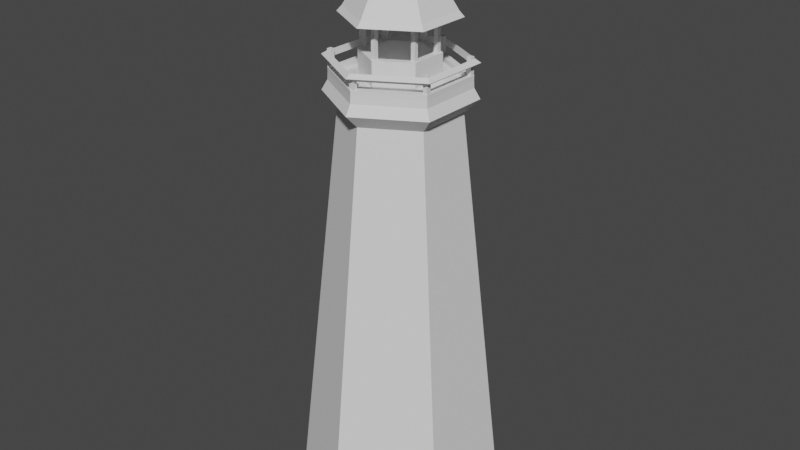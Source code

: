 # Source: LightHouseNoMaterials.blend  (saved by Blender 2.80.75; exported with 4.5.12 LTS)
import bpy
from mathutils import Matrix  # noqa: F401  (used for matrix-valued properties, if any)

bpy.ops.wm.read_factory_settings(use_empty=True)
scene = bpy.context.scene
scene.name = 'Scene'

# ---- collections
col_collection = bpy.data.collections.new('Collection'); scene.collection.children.link(col_collection)

# ---- world
world_world = bpy.data.worlds.new('World'); scene.world = world_world
world_world.use_nodes = True; world_world.node_tree.nodes.clear()
_N = world_world.node_tree.nodes; _L = world_world.node_tree.links
n0 = _N.new('ShaderNodeOutputWorld'); n0.name = 'World Output'; n0.location = (300, 300)
n1 = _N.new('ShaderNodeBackground'); n1.name = 'Background'; n1.location = (10, 300)
n1.inputs[0].default_value = (0.05088, 0.05088, 0.05088, 1.0)
_L.new(n1.outputs[0], n0.inputs[0])
n0.is_active_output = True
world_world.color = (0.05088, 0.05088, 0.05088)
world_world.use_sun_shadow = False
world_world.sun_shadow_jitter_overblur = 0.0

# ---- meshes
me_cylinder = bpy.data.meshes.new('Cylinder')
me_cylinder.from_pydata([(3.547e-08, 2.513, -1.0), (5.064e-09, 1.408, 8.965), (2.176, 1.256, -1.0), (1.22, 0.7042, 8.965), (2.176, -1.256, -1.0), (1.22, -0.7042, 8.965), (-1.842e-07, -2.513, -1.0), (-1.181e-07, -1.408, 8.965), (-2.176, -1.256, -1.0), (-1.22, -0.7042, 8.965), (-2.176, 1.256, -1.0), (-1.22, 0.7042, 8.965), (1.515, 0.8749, 9.301), (6.292e-09, 1.75, 9.301), (1.515, -0.8749, 9.301), (-1.467e-07, -1.75, 9.301), (-1.515, -0.8749, 9.301), (-1.515, 0.8749, 9.301), (1.395, 0.8054, 9.545), (2.636e-09, 1.611, 9.545), (1.395, -0.8054, 9.545), (-1.382e-07, -1.611, 9.545), (-1.395, -0.8054, 9.545), (-1.395, 0.8054, 9.545), (1.386, 0.8, 9.718), (1.45e-08, 1.6, 9.718), (1.386, -0.8, 9.718), (-1.254e-07, -1.6, 9.718), (-1.386, -0.8, 9.718), (-1.386, 0.8, 9.718), (0.8008, 0.4623, 9.718), (-8.392e-09, 0.9247, 9.718), (0.8008, -0.4623, 9.718), (-8.923e-08, -0.9247, 9.718), (-0.8008, -0.4623, 9.718), (-0.8008, 0.4623, 9.718), (0.8008, 0.4623, 10.3), (-8.392e-09, 0.9247, 10.3), (0.8008, -0.4623, 10.3), (-8.923e-08, -0.9247, 10.3), (-0.8008, -0.4623, 10.3), (-0.8008, 0.4623, 10.3), (0.631, 0.3643, 10.3), (-1.925e-08, 0.7287, 10.3), (0.631, -0.3643, 10.3), (-8.295e-08, -0.7287, 10.3), (-0.631, -0.3643, 10.3), (-0.631, 0.3643, 10.3), (0.631, 0.3643, 9.705), (1.849e-07, 0.7287, 9.705), (0.631, -0.3643, 9.705), (1.212e-07, -0.7287, 9.705), (-0.631, -0.3643, 9.705), (-0.631, 0.3643, 9.705), (1.221, 0.7051, 9.718), (6.885e-09, 1.41, 9.718), (1.221, -0.7051, 9.718), (-1.164e-07, -1.41, 9.718), (-1.221, -0.7051, 9.718), (-1.221, 0.7051, 9.718), (0.7058, 0.4075, 9.718), (-1.329e-08, 0.8149, 9.718), (0.7058, -0.4075, 9.718), (-8.453e-08, -0.8149, 9.718), (-0.7058, -0.4075, 9.718), (-0.7058, 0.4075, 9.718), (1.386, 0.8, 9.836), (1.45e-08, 1.6, 9.836), (1.386, -0.8, 9.836), (-1.254e-07, -1.6, 9.836), (-1.386, -0.8, 9.836), (-1.386, 0.8, 9.836), (1.221, -0.7051, 9.836), (1.221, 0.7051, 9.836), (-1.221, 0.7051, 9.836), (-1.221, -0.7051, 9.836), (6.885e-09, 1.41, 9.836), (-1.164e-07, -1.41, 9.836)], [], [(0, 1, 3, 2), (2, 3, 5, 4), (4, 5, 7, 6), (6, 7, 9, 8), (5, 3, 12, 14), (8, 9, 11, 10), (10, 11, 1, 0), (0, 2, 4, 6, 8, 10), (13, 17, 23, 19), (11, 9, 16, 17), (3, 1, 13, 12), (7, 5, 14, 15), (1, 11, 17, 13), (9, 7, 15, 16), (23, 22, 28, 29), (16, 15, 21, 22), (14, 12, 18, 20), (17, 16, 22, 23), (15, 14, 20, 21), (12, 13, 19, 18), (27, 26, 68, 69), (21, 20, 26, 27), (18, 19, 25, 24), (19, 23, 29, 25), (22, 21, 27, 28), (20, 18, 24, 26), (35, 34, 40, 41), (31, 30, 60, 61), (57, 58, 75, 77), (33, 34, 64, 63), (25, 29, 71, 67), (26, 24, 66, 68), (37, 41, 47, 43), (33, 32, 38, 39), (30, 31, 37, 36), (31, 35, 41, 37), (34, 33, 39, 40), (32, 30, 36, 38), (47, 46, 52, 53), (40, 39, 45, 46), (38, 36, 42, 44), (41, 40, 46, 47), (39, 38, 44, 45), (36, 37, 43, 42), (48, 49, 53, 52, 51, 50), (45, 44, 50, 51), (42, 43, 49, 48), (43, 47, 53, 49), (46, 45, 51, 52), (44, 42, 48, 50), (55, 59, 65, 61), (58, 57, 63, 64), (56, 54, 60, 62), (59, 58, 64, 65), (57, 56, 62, 63), (54, 55, 61, 60), (34, 35, 65, 64), (30, 32, 62, 60), (56, 57, 77, 72), (35, 31, 61, 65), (29, 28, 70, 71), (32, 33, 63, 62), (69, 68, 72, 77), (67, 71, 74, 76), (68, 66, 73, 72), (71, 70, 75, 74), (70, 69, 77, 75), (66, 67, 76, 73), (55, 54, 73, 76), (58, 59, 74, 75), (28, 27, 69, 70), (54, 56, 72, 73), (24, 25, 67, 66), (59, 55, 76, 74)])
_uv = me_cylinder.uv_layers.new(name='UVMap')
_uv.uv.foreach_set('vector', [1.0, 0.5, 1.0, 1.0, 0.8333, 1.0, 0.8333, 0.5, 0.8333, 0.5, 0.8333, 1.0, 0.6667, 1.0, 0.6667, 0.5, 0.6667, 0.5, 0.6667, 1.0, 0.5, 1.0, 0.5, 0.5, 0.5, 0.5, 0.5, 1.0, 0.3333, 1.0, 0.3333, 0.5, 0.6667, 1.0, 0.8333, 1.0, 0.8333, 1.0, 0.6667, 1.0, 0.3333, 0.5, 0.3333, 1.0, 0.1667, 1.0, 0.1667, 0.5, 0.1667, 0.5, 0.1667, 1.0, -8.941e-08, 1.0, -8.941e-08, 0.5, 0.75, 0.49, 0.9578, 0.37, 0.9578, 0.13, 0.75, 0.01, 0.5422, 0.13, 0.5422, 0.37, -8.941e-08, 1.0, 0.1667, 1.0, 0.1667, 1.0, -8.941e-08, 1.0, 0.1667, 1.0, 0.3333, 1.0, 0.3333, 1.0, 0.1667, 1.0, 0.8333, 1.0, 1.0, 1.0, 1.0, 1.0, 0.8333, 1.0, 0.5, 1.0, 0.6667, 1.0, 0.6667, 1.0, 0.5, 1.0, -8.941e-08, 1.0, 0.1667, 1.0, 0.1667, 1.0, -8.941e-08, 1.0, 0.3333, 1.0, 0.5, 1.0, 0.5, 1.0, 0.3333, 1.0, 0.1667, 1.0, 0.3333, 1.0, 0.3333, 1.0, 0.1667, 1.0, 0.3333, 1.0, 0.5, 1.0, 0.5, 1.0, 0.3333, 1.0, 0.6667, 1.0, 0.8333, 1.0, 0.8333, 1.0, 0.6667, 1.0, 0.1667, 1.0, 0.3333, 1.0, 0.3333, 1.0, 0.1667, 1.0, 0.5, 1.0, 0.6667, 1.0, 0.6667, 1.0, 0.5, 1.0, 0.8333, 1.0, 1.0, 1.0, 1.0, 1.0, 0.8333, 1.0, 0.5, 1.0, 0.6667, 1.0, 0.6667, 1.0, 0.5, 1.0, 0.5, 1.0, 0.6667, 1.0, 0.6667, 1.0, 0.5, 1.0, 0.8333, 1.0, 1.0, 1.0, 1.0, 1.0, 0.8333, 1.0, -8.941e-08, 1.0, 0.1667, 1.0, 0.1667, 1.0, -8.941e-08, 1.0, 0.3333, 1.0, 0.5, 1.0, 0.5, 1.0, 0.3333, 1.0, 0.6667, 1.0, 0.8333, 1.0, 0.8333, 1.0, 0.6667, 1.0, 0.1667, 1.0, 0.3333, 1.0, 0.3333, 1.0, 0.1667, 1.0, 1.0, 1.0, 0.8333, 1.0, 0.8333, 1.0, 1.0, 1.0, 0.5, 1.0, 0.3333, 1.0, 0.3333, 1.0, 0.5, 1.0, 0.5, 1.0, 0.3333, 1.0, 0.3333, 1.0, 0.5, 1.0, -8.941e-08, 1.0, 0.1667, 1.0, 0.1667, 1.0, -8.941e-08, 1.0, 0.6667, 1.0, 0.8333, 1.0, 0.8333, 1.0, 0.6667, 1.0, -8.941e-08, 1.0, 0.1667, 1.0, 0.1667, 1.0, -8.941e-08, 1.0, 0.5, 1.0, 0.6667, 1.0, 0.6667, 1.0, 0.5, 1.0, 0.8333, 1.0, 1.0, 1.0, 1.0, 1.0, 0.8333, 1.0, -8.941e-08, 1.0, 0.1667, 1.0, 0.1667, 1.0, -8.941e-08, 1.0, 0.3333, 1.0, 0.5, 1.0, 0.5, 1.0, 0.3333, 1.0, 0.6667, 1.0, 0.8333, 1.0, 0.8333, 1.0, 0.6667, 1.0, 0.1667, 1.0, 0.3333, 1.0, 0.3333, 1.0, 0.1667, 1.0, 0.3333, 1.0, 0.5, 1.0, 0.5, 1.0, 0.3333, 1.0, 0.6667, 1.0, 0.8333, 1.0, 0.8333, 1.0, 0.6667, 1.0, 0.1667, 1.0, 0.3333, 1.0, 0.3333, 1.0, 0.1667, 1.0, 0.5, 1.0, 0.6667, 1.0, 0.6667, 1.0, 0.5, 1.0, 0.8333, 1.0, 1.0, 1.0, 1.0, 1.0, 0.8333, 1.0, 0.4578, 0.37, 0.25, 0.49, 0.04215, 0.37, 0.04215, 0.13, 0.25, 0.01, 0.4578, 0.13, 0.5, 1.0, 0.6667, 1.0, 0.6667, 1.0, 0.5, 1.0, 0.8333, 1.0, 1.0, 1.0, 1.0, 1.0, 0.8333, 1.0, -8.941e-08, 1.0, 0.1667, 1.0, 0.1667, 1.0, -8.941e-08, 1.0, 0.3333, 1.0, 0.5, 1.0, 0.5, 1.0, 0.3333, 1.0, 0.6667, 1.0, 0.8333, 1.0, 0.8333, 1.0, 0.6667, 1.0, -8.941e-08, 1.0, 0.1667, 1.0, 0.1667, 1.0, -8.941e-08, 1.0, 0.3333, 1.0, 0.5, 1.0, 0.5, 1.0, 0.3333, 1.0, 0.6667, 1.0, 0.8333, 1.0, 0.8333, 1.0, 0.6667, 1.0, 0.1667, 1.0, 0.3333, 1.0, 0.3333, 1.0, 0.1667, 1.0, 0.5, 1.0, 0.6667, 1.0, 0.6667, 1.0, 0.5, 1.0, 0.8333, 1.0, 1.0, 1.0, 1.0, 1.0, 0.8333, 1.0, 0.3333, 1.0, 0.1667, 1.0, 0.1667, 1.0, 0.3333, 1.0, 0.8333, 1.0, 0.6667, 1.0, 0.6667, 1.0, 0.8333, 1.0, 0.6667, 1.0, 0.5, 1.0, 0.5, 1.0, 0.6667, 1.0, 0.1667, 1.0, -8.941e-08, 1.0, -8.941e-08, 1.0, 0.1667, 1.0, 0.1667, 1.0, 0.3333, 1.0, 0.3333, 1.0, 0.1667, 1.0, 0.6667, 1.0, 0.5, 1.0, 0.5, 1.0, 0.6667, 1.0, 0.5, 1.0, 0.6667, 1.0, 0.6667, 1.0, 0.5, 1.0, -8.941e-08, 1.0, 0.1667, 1.0, 0.1667, 1.0, -8.941e-08, 1.0, 0.6667, 1.0, 0.8333, 1.0, 0.8333, 1.0, 0.6667, 1.0, 0.1667, 1.0, 0.3333, 1.0, 0.3333, 1.0, 0.1667, 1.0, 0.3333, 1.0, 0.5, 1.0, 0.5, 1.0, 0.3333, 1.0, 0.8333, 1.0, 1.0, 1.0, 1.0, 1.0, 0.8333, 1.0, 1.0, 1.0, 0.8333, 1.0, 0.8333, 1.0, 1.0, 1.0, 0.3333, 1.0, 0.1667, 1.0, 0.1667, 1.0, 0.3333, 1.0, 0.3333, 1.0, 0.5, 1.0, 0.5, 1.0, 0.3333, 1.0, 0.8333, 1.0, 0.6667, 1.0, 0.6667, 1.0, 0.8333, 1.0, 0.8333, 1.0, 1.0, 1.0, 1.0, 1.0, 0.8333, 1.0, 0.1667, 1.0, -8.941e-08, 1.0, -8.941e-08, 1.0, 0.1667, 1.0])
me_cylinder.use_remesh_preserve_volume = False
me_cylinder.use_remesh_preserve_attributes = False
me_cylinder.use_mirror_vertex_groups = False
me_cylinder.update()
me_cube_005 = bpy.data.meshes.new('Cube.005')
me_cube_005.from_pydata([(-1.0, -27.79, -1.0), (-1.0, -27.79, 1.0), (-1.0, -25.79, -1.0), (-1.0, -25.79, 1.0), (1.0, -27.79, -1.0), (1.0, -27.79, 1.0), (1.0, -25.79, -1.0), (1.0, -25.79, 1.0)], [], [(0, 1, 3, 2), (2, 3, 7, 6), (6, 7, 5, 4), (4, 5, 1, 0), (2, 6, 4, 0), (7, 3, 1, 5)])
_uv = me_cube_005.uv_layers.new(name='UVMap')
_uv.uv.foreach_set('vector', [0.375, 0.0, 0.625, 0.0, 0.625, 0.25, 0.375, 0.25, 0.375, 0.25, 0.625, 0.25, 0.625, 0.5, 0.375, 0.5, 0.375, 0.5, 0.625, 0.5, 0.625, 0.75, 0.375, 0.75, 0.375, 0.75, 0.625, 0.75, 0.625, 1.0, 0.375, 1.0, 0.125, 0.5, 0.375, 0.5, 0.375, 0.75, 0.125, 0.75, 0.625, 0.5, 0.875, 0.5, 0.875, 0.75, 0.625, 0.75])
me_cube_005.use_remesh_preserve_volume = False
me_cube_005.use_remesh_preserve_attributes = False
me_cube_005.use_mirror_vertex_groups = False
me_cube_005.update()
me_cube_006 = bpy.data.meshes.new('Cube.006')
me_cube_006.from_pydata([(-1.0, -27.79, -1.0), (-1.0, -27.79, 1.0), (-1.0, -25.79, -1.0), (-1.0, -25.79, 1.0), (1.0, -27.79, -1.0), (1.0, -27.79, 1.0), (1.0, -25.79, -1.0), (1.0, -25.79, 1.0)], [], [(0, 1, 3, 2), (2, 3, 7, 6), (6, 7, 5, 4), (4, 5, 1, 0), (2, 6, 4, 0), (7, 3, 1, 5)])
_uv = me_cube_006.uv_layers.new(name='UVMap')
_uv.uv.foreach_set('vector', [0.375, 0.0, 0.625, 0.0, 0.625, 0.25, 0.375, 0.25, 0.375, 0.25, 0.625, 0.25, 0.625, 0.5, 0.375, 0.5, 0.375, 0.5, 0.625, 0.5, 0.625, 0.75, 0.375, 0.75, 0.375, 0.75, 0.625, 0.75, 0.625, 1.0, 0.375, 1.0, 0.125, 0.5, 0.375, 0.5, 0.375, 0.75, 0.125, 0.75, 0.625, 0.5, 0.875, 0.5, 0.875, 0.75, 0.625, 0.75])
me_cube_006.use_remesh_preserve_volume = False
me_cube_006.use_remesh_preserve_attributes = False
me_cube_006.use_mirror_vertex_groups = False
me_cube_006.update()
me_cube_007 = bpy.data.meshes.new('Cube.007')
me_cube_007.from_pydata([(-1.0, -27.79, -1.0), (-1.0, -27.79, 1.0), (-1.0, -25.79, -1.0), (-1.0, -25.79, 1.0), (1.0, -27.79, -1.0), (1.0, -27.79, 1.0), (1.0, -25.79, -1.0), (1.0, -25.79, 1.0)], [], [(0, 1, 3, 2), (2, 3, 7, 6), (6, 7, 5, 4), (4, 5, 1, 0), (2, 6, 4, 0), (7, 3, 1, 5)])
_uv = me_cube_007.uv_layers.new(name='UVMap')
_uv.uv.foreach_set('vector', [0.375, 0.0, 0.625, 0.0, 0.625, 0.25, 0.375, 0.25, 0.375, 0.25, 0.625, 0.25, 0.625, 0.5, 0.375, 0.5, 0.375, 0.5, 0.625, 0.5, 0.625, 0.75, 0.375, 0.75, 0.375, 0.75, 0.625, 0.75, 0.625, 1.0, 0.375, 1.0, 0.125, 0.5, 0.375, 0.5, 0.375, 0.75, 0.125, 0.75, 0.625, 0.5, 0.875, 0.5, 0.875, 0.75, 0.625, 0.75])
me_cube_007.use_remesh_preserve_volume = False
me_cube_007.use_remesh_preserve_attributes = False
me_cube_007.use_mirror_vertex_groups = False
me_cube_007.update()
me_cube_008 = bpy.data.meshes.new('Cube.008')
me_cube_008.from_pydata([(-1.0, -27.79, -1.0), (-1.0, -27.79, 1.0), (-1.0, -25.79, -1.0), (-1.0, -25.79, 1.0), (1.0, -27.79, -1.0), (1.0, -27.79, 1.0), (1.0, -25.79, -1.0), (1.0, -25.79, 1.0)], [], [(0, 1, 3, 2), (2, 3, 7, 6), (6, 7, 5, 4), (4, 5, 1, 0), (2, 6, 4, 0), (7, 3, 1, 5)])
_uv = me_cube_008.uv_layers.new(name='UVMap')
_uv.uv.foreach_set('vector', [0.375, 0.0, 0.625, 0.0, 0.625, 0.25, 0.375, 0.25, 0.375, 0.25, 0.625, 0.25, 0.625, 0.5, 0.375, 0.5, 0.375, 0.5, 0.625, 0.5, 0.625, 0.75, 0.375, 0.75, 0.375, 0.75, 0.625, 0.75, 0.625, 1.0, 0.375, 1.0, 0.125, 0.5, 0.375, 0.5, 0.375, 0.75, 0.125, 0.75, 0.625, 0.5, 0.875, 0.5, 0.875, 0.75, 0.625, 0.75])
me_cube_008.use_remesh_preserve_volume = False
me_cube_008.use_remesh_preserve_attributes = False
me_cube_008.use_mirror_vertex_groups = False
me_cube_008.update()
me_cube_009 = bpy.data.meshes.new('Cube.009')
me_cube_009.from_pydata([(-1.0, -27.79, -1.0), (-1.0, -27.79, 1.0), (-1.0, -25.79, -1.0), (-1.0, -25.79, 1.0), (1.0, -27.79, -1.0), (1.0, -27.79, 1.0), (1.0, -25.79, -1.0), (1.0, -25.79, 1.0)], [], [(0, 1, 3, 2), (2, 3, 7, 6), (6, 7, 5, 4), (4, 5, 1, 0), (2, 6, 4, 0), (7, 3, 1, 5)])
_uv = me_cube_009.uv_layers.new(name='UVMap')
_uv.uv.foreach_set('vector', [0.375, 0.0, 0.625, 0.0, 0.625, 0.25, 0.375, 0.25, 0.375, 0.25, 0.625, 0.25, 0.625, 0.5, 0.375, 0.5, 0.375, 0.5, 0.625, 0.5, 0.625, 0.75, 0.375, 0.75, 0.375, 0.75, 0.625, 0.75, 0.625, 1.0, 0.375, 1.0, 0.125, 0.5, 0.375, 0.5, 0.375, 0.75, 0.125, 0.75, 0.625, 0.5, 0.875, 0.5, 0.875, 0.75, 0.625, 0.75])
me_cube_009.use_remesh_preserve_volume = False
me_cube_009.use_remesh_preserve_attributes = False
me_cube_009.use_mirror_vertex_groups = False
me_cube_009.update()
me_cube_010 = bpy.data.meshes.new('Cube.010')
me_cube_010.from_pydata([(-1.0, -27.79, -1.0), (-1.0, -27.79, 1.0), (-1.0, -25.79, -1.0), (-1.0, -25.79, 1.0), (1.0, -27.79, -1.0), (1.0, -27.79, 1.0), (1.0, -25.79, -1.0), (1.0, -25.79, 1.0)], [], [(0, 1, 3, 2), (2, 3, 7, 6), (6, 7, 5, 4), (4, 5, 1, 0), (2, 6, 4, 0), (7, 3, 1, 5)])
_uv = me_cube_010.uv_layers.new(name='UVMap')
_uv.uv.foreach_set('vector', [0.375, 0.0, 0.625, 0.0, 0.625, 0.25, 0.375, 0.25, 0.375, 0.25, 0.625, 0.25, 0.625, 0.5, 0.375, 0.5, 0.375, 0.5, 0.625, 0.5, 0.625, 0.75, 0.375, 0.75, 0.375, 0.75, 0.625, 0.75, 0.625, 1.0, 0.375, 1.0, 0.125, 0.5, 0.375, 0.5, 0.375, 0.75, 0.125, 0.75, 0.625, 0.5, 0.875, 0.5, 0.875, 0.75, 0.625, 0.75])
me_cube_010.use_remesh_preserve_volume = False
me_cube_010.use_remesh_preserve_attributes = False
me_cube_010.use_mirror_vertex_groups = False
me_cube_010.update()
me_torus = bpy.data.meshes.new('Torus')
me_torus.from_pydata([(1.24, 0.02013, 0.0), (1.141, 0.02013, 0.2849), (1.141, 0.02013, -0.2849), (0.625, 1.083, 0.0), (0.5757, 0.9972, 0.2849), (0.5757, 0.9972, -0.2849), (-0.6106, 1.058, 0.0), (-0.5613, 0.9728, 0.2849), (-0.5613, 0.9728, -0.2849), (-1.222, -0.01269, 0.0), (-1.123, -0.01269, 0.2849), (-1.123, -0.01269, -0.2849), (-0.5988, -1.062, 0.0), (-0.5495, -0.9771, 0.2849), (-0.5495, -0.9771, -0.2849), (0.639, -1.052, 0.0), (0.5897, -0.9668, 0.2849), (0.5897, -0.9668, -0.2849)], [], [(0, 3, 4, 1), (1, 4, 5, 2), (2, 5, 3, 0), (3, 6, 7, 4), (4, 7, 8, 5), (5, 8, 6, 3), (6, 9, 10, 7), (7, 10, 11, 8), (8, 11, 9, 6), (9, 12, 13, 10), (10, 13, 14, 11), (11, 14, 12, 9), (12, 15, 16, 13), (13, 16, 17, 14), (14, 17, 15, 12), (15, 0, 1, 16), (16, 1, 2, 17), (17, 2, 0, 15)])
_uv = me_torus.uv_layers.new(name='UVMap')
_uv.uv.foreach_set('vector', [0.5, 0.6667, 0.6667, 0.6667, 0.6667, 1.0, 0.5, 1.0, 0.5, 0.0, 0.6667, 0.0, 0.6667, 0.3333, 0.5, 0.3333, 0.5, 0.3333, 0.6667, 0.3333, 0.6667, 0.6667, 0.5, 0.6667, 0.6667, 0.6667, 0.8333, 0.6667, 0.8333, 1.0, 0.6667, 1.0, 0.6667, 0.0, 0.8333, 0.0, 0.8333, 0.3333, 0.6667, 0.3333, 0.6667, 0.3333, 0.8333, 0.3333, 0.8333, 0.6667, 0.6667, 0.6667, 0.8333, 0.6667, 1.0, 0.6667, 1.0, 1.0, 0.8333, 1.0, 0.8333, 0.0, 1.0, 0.0, 1.0, 0.3333, 0.8333, 0.3333, 0.8333, 0.3333, 1.0, 0.3333, 1.0, 0.6667, 0.8333, 0.6667, -1.11e-16, 0.6667, 0.1667, 0.6667, 0.1667, 1.0, -1.11e-16, 1.0, -1.11e-16, 0.0, 0.1667, 0.0, 0.1667, 0.3333, -1.11e-16, 0.3333, -1.11e-16, 0.3333, 0.1667, 0.3333, 0.1667, 0.6667, -1.11e-16, 0.6667, 0.1667, 0.6667, 0.3333, 0.6667, 0.3333, 1.0, 0.1667, 1.0, 0.1667, 0.0, 0.3333, 0.0, 0.3333, 0.3333, 0.1667, 0.3333, 0.1667, 0.3333, 0.3333, 0.3333, 0.3333, 0.6667, 0.1667, 0.6667, 0.3333, 0.6667, 0.5, 0.6667, 0.5, 1.0, 0.3333, 1.0, 0.3333, 0.0, 0.5, 0.0, 0.5, 0.3333, 0.3333, 0.3333, 0.3333, 0.3333, 0.5, 0.3333, 0.5, 0.6667, 0.3333, 0.6667])
me_torus.use_remesh_preserve_volume = False
me_torus.use_remesh_preserve_attributes = False
me_torus.use_mirror_vertex_groups = False
me_torus.update()
me_cube_011 = bpy.data.meshes.new('Cube.011')
me_cube_011.from_pydata([(-1.0, -1.0, -1.0), (-1.0, -1.0, 1.0), (-1.0, 1.0, -1.0), (-1.0, 1.0, 1.0), (1.0, -1.0, -1.0), (1.0, -1.0, 1.0), (1.0, 1.0, -1.0), (1.0, 1.0, 1.0)], [], [(0, 1, 3, 2), (2, 3, 7, 6), (6, 7, 5, 4), (4, 5, 1, 0), (2, 6, 4, 0), (7, 3, 1, 5)])
_uv = me_cube_011.uv_layers.new(name='UVMap')
_uv.uv.foreach_set('vector', [0.375, 0.0, 0.625, 0.0, 0.625, 0.25, 0.375, 0.25, 0.375, 0.25, 0.625, 0.25, 0.625, 0.5, 0.375, 0.5, 0.375, 0.5, 0.625, 0.5, 0.625, 0.75, 0.375, 0.75, 0.375, 0.75, 0.625, 0.75, 0.625, 1.0, 0.375, 1.0, 0.125, 0.5, 0.375, 0.5, 0.375, 0.75, 0.125, 0.75, 0.625, 0.5, 0.875, 0.5, 0.875, 0.75, 0.625, 0.75])
me_cube_011.use_remesh_preserve_volume = False
me_cube_011.use_remesh_preserve_attributes = False
me_cube_011.use_mirror_vertex_groups = False
me_cube_011.update()
me_cube_012 = bpy.data.meshes.new('Cube.012')
me_cube_012.from_pydata([(-1.0, -1.0, -1.0), (-1.0, -1.0, 1.0), (-1.0, 1.0, -1.0), (-1.0, 1.0, 1.0), (1.0, -1.0, -1.0), (1.0, -1.0, 1.0), (1.0, 1.0, -1.0), (1.0, 1.0, 1.0)], [], [(0, 1, 3, 2), (2, 3, 7, 6), (6, 7, 5, 4), (4, 5, 1, 0), (2, 6, 4, 0), (7, 3, 1, 5)])
_uv = me_cube_012.uv_layers.new(name='UVMap')
_uv.uv.foreach_set('vector', [0.375, 0.0, 0.625, 0.0, 0.625, 0.25, 0.375, 0.25, 0.375, 0.25, 0.625, 0.25, 0.625, 0.5, 0.375, 0.5, 0.375, 0.5, 0.625, 0.5, 0.625, 0.75, 0.375, 0.75, 0.375, 0.75, 0.625, 0.75, 0.625, 1.0, 0.375, 1.0, 0.125, 0.5, 0.375, 0.5, 0.375, 0.75, 0.125, 0.75, 0.625, 0.5, 0.875, 0.5, 0.875, 0.75, 0.625, 0.75])
me_cube_012.use_remesh_preserve_volume = False
me_cube_012.use_remesh_preserve_attributes = False
me_cube_012.use_mirror_vertex_groups = False
me_cube_012.update()
me_cube_013 = bpy.data.meshes.new('Cube.013')
me_cube_013.from_pydata([(-1.0, -1.0, -1.0), (-1.0, -1.0, 1.0), (-1.0, 1.0, -1.0), (-1.0, 1.0, 1.0), (1.0, -1.0, -1.0), (1.0, -1.0, 1.0), (1.0, 1.0, -1.0), (1.0, 1.0, 1.0)], [], [(0, 1, 3, 2), (2, 3, 7, 6), (6, 7, 5, 4), (4, 5, 1, 0), (2, 6, 4, 0), (7, 3, 1, 5)])
_uv = me_cube_013.uv_layers.new(name='UVMap')
_uv.uv.foreach_set('vector', [0.375, 0.0, 0.625, 0.0, 0.625, 0.25, 0.375, 0.25, 0.375, 0.25, 0.625, 0.25, 0.625, 0.5, 0.375, 0.5, 0.375, 0.5, 0.625, 0.5, 0.625, 0.75, 0.375, 0.75, 0.375, 0.75, 0.625, 0.75, 0.625, 1.0, 0.375, 1.0, 0.125, 0.5, 0.375, 0.5, 0.375, 0.75, 0.125, 0.75, 0.625, 0.5, 0.875, 0.5, 0.875, 0.75, 0.625, 0.75])
me_cube_013.use_remesh_preserve_volume = False
me_cube_013.use_remesh_preserve_attributes = False
me_cube_013.use_mirror_vertex_groups = False
me_cube_013.update()
me_cube_014 = bpy.data.meshes.new('Cube.014')
me_cube_014.from_pydata([(-1.0, -1.0, -1.0), (-1.0, -1.0, 1.0), (-1.0, 1.0, -1.0), (-1.0, 1.0, 1.0), (1.0, -1.0, -1.0), (1.0, -1.0, 1.0), (1.0, 1.0, -1.0), (1.0, 1.0, 1.0)], [], [(0, 1, 3, 2), (2, 3, 7, 6), (6, 7, 5, 4), (4, 5, 1, 0), (2, 6, 4, 0), (7, 3, 1, 5)])
_uv = me_cube_014.uv_layers.new(name='UVMap')
_uv.uv.foreach_set('vector', [0.375, 0.0, 0.625, 0.0, 0.625, 0.25, 0.375, 0.25, 0.375, 0.25, 0.625, 0.25, 0.625, 0.5, 0.375, 0.5, 0.375, 0.5, 0.625, 0.5, 0.625, 0.75, 0.375, 0.75, 0.375, 0.75, 0.625, 0.75, 0.625, 1.0, 0.375, 1.0, 0.125, 0.5, 0.375, 0.5, 0.375, 0.75, 0.125, 0.75, 0.625, 0.5, 0.875, 0.5, 0.875, 0.75, 0.625, 0.75])
me_cube_014.use_remesh_preserve_volume = False
me_cube_014.use_remesh_preserve_attributes = False
me_cube_014.use_mirror_vertex_groups = False
me_cube_014.update()
me_cube_015 = bpy.data.meshes.new('Cube.015')
me_cube_015.from_pydata([(-1.0, -1.0, -1.0), (-1.0, -1.0, 1.0), (-1.0, 1.0, -1.0), (-1.0, 1.0, 1.0), (1.0, -1.0, -1.0), (1.0, -1.0, 1.0), (1.0, 1.0, -1.0), (1.0, 1.0, 1.0)], [], [(0, 1, 3, 2), (2, 3, 7, 6), (6, 7, 5, 4), (4, 5, 1, 0), (2, 6, 4, 0), (7, 3, 1, 5)])
_uv = me_cube_015.uv_layers.new(name='UVMap')
_uv.uv.foreach_set('vector', [0.375, 0.0, 0.625, 0.0, 0.625, 0.25, 0.375, 0.25, 0.375, 0.25, 0.625, 0.25, 0.625, 0.5, 0.375, 0.5, 0.375, 0.5, 0.625, 0.5, 0.625, 0.75, 0.375, 0.75, 0.375, 0.75, 0.625, 0.75, 0.625, 1.0, 0.375, 1.0, 0.125, 0.5, 0.375, 0.5, 0.375, 0.75, 0.125, 0.75, 0.625, 0.5, 0.875, 0.5, 0.875, 0.75, 0.625, 0.75])
me_cube_015.use_remesh_preserve_volume = False
me_cube_015.use_remesh_preserve_attributes = False
me_cube_015.use_mirror_vertex_groups = False
me_cube_015.update()
me_cube_016 = bpy.data.meshes.new('Cube.016')
me_cube_016.from_pydata([(-1.0, -1.0, -1.0), (-1.0, -1.0, 1.0), (-1.0, 1.0, -1.0), (-1.0, 1.0, 1.0), (1.0, -1.0, -1.0), (1.0, -1.0, 1.0), (1.0, 1.0, -1.0), (1.0, 1.0, 1.0)], [], [(0, 1, 3, 2), (2, 3, 7, 6), (6, 7, 5, 4), (4, 5, 1, 0), (2, 6, 4, 0), (7, 3, 1, 5)])
_uv = me_cube_016.uv_layers.new(name='UVMap')
_uv.uv.foreach_set('vector', [0.375, 0.0, 0.625, 0.0, 0.625, 0.25, 0.375, 0.25, 0.375, 0.25, 0.625, 0.25, 0.625, 0.5, 0.375, 0.5, 0.375, 0.5, 0.625, 0.5, 0.625, 0.75, 0.375, 0.75, 0.375, 0.75, 0.625, 0.75, 0.625, 1.0, 0.375, 1.0, 0.125, 0.5, 0.375, 0.5, 0.375, 0.75, 0.125, 0.75, 0.625, 0.5, 0.875, 0.5, 0.875, 0.75, 0.625, 0.75])
me_cube_016.use_remesh_preserve_volume = False
me_cube_016.use_remesh_preserve_attributes = False
me_cube_016.use_mirror_vertex_groups = False
me_cube_016.update()
me_cone = bpy.data.meshes.new('Cone')
me_cone.from_pydata([(0.0, 1.0, -1.0), (0.866, 0.5, -1.0), (0.866, -0.5, -1.0), (-8.742e-08, -1.0, -1.0), (0.0, 0.0, 1.0), (-0.866, -0.5, -1.0), (-0.866, 0.5, -1.0), (3.093e-09, 1.091, -1.129), (0.9452, 0.5457, -1.129), (0.9452, -0.5457, -1.129), (-9.232e-08, -1.091, -1.129), (-0.9452, -0.5457, -1.129), (-0.9452, 0.5457, -1.129)], [], [(0, 4, 1), (1, 4, 2), (2, 4, 3), (3, 4, 5), (5, 4, 6), (6, 4, 0), (6, 0, 7, 12), (7, 8, 9, 10, 11, 12), (0, 1, 8, 7), (2, 3, 10, 9), (1, 2, 9, 8), (5, 6, 12, 11), (3, 5, 11, 10)])
_uv = me_cone.uv_layers.new(name='UVMap')
_uv.uv.foreach_set('vector', [0.25, 0.49, 0.25, 0.25, 0.4578, 0.37, 0.4578, 0.37, 0.25, 0.25, 0.4578, 0.13, 0.4578, 0.13, 0.25, 0.25, 0.25, 0.01, 0.25, 0.01, 0.25, 0.25, 0.04215, 0.13, 0.04215, 0.13, 0.25, 0.25, 0.04215, 0.37, 0.04215, 0.37, 0.25, 0.25, 0.25, 0.49, 0.04215, 0.37, 0.25, 0.49, 0.25, 0.49, 0.04215, 0.37, 0.75, 0.49, 0.9578, 0.37, 0.9578, 0.13, 0.75, 0.01, 0.5422, 0.13, 0.5422, 0.37, 0.25, 0.49, 0.4578, 0.37, 0.4578, 0.37, 0.25, 0.49, 0.4578, 0.13, 0.25, 0.01, 0.25, 0.01, 0.4578, 0.13, 0.4578, 0.37, 0.4578, 0.13, 0.4578, 0.13, 0.4578, 0.37, 0.04215, 0.13, 0.04215, 0.37, 0.04215, 0.37, 0.04215, 0.13, 0.25, 0.01, 0.04215, 0.13, 0.04215, 0.13, 0.25, 0.01])
me_cone.use_remesh_preserve_volume = False
me_cone.use_remesh_preserve_attributes = False
me_cone.use_mirror_vertex_groups = False
me_cone.update()

# ---- objects
ob_cylinder = bpy.data.objects.new('Cylinder', me_cylinder)
ob_cube_001 = bpy.data.objects.new('Cube.001', me_cube_005)
ob_cube_002 = bpy.data.objects.new('Cube.002', me_cube_006)
ob_cube_000 = bpy.data.objects.new('Cube.000', me_cube_007)
ob_cube_003 = bpy.data.objects.new('Cube.003', me_cube_008)
ob_cube_004 = bpy.data.objects.new('Cube.004', me_cube_009)
ob_cube_005 = bpy.data.objects.new('Cube.005', me_cube_010)
ob_torus = bpy.data.objects.new('Torus', me_torus)
ob_cube = bpy.data.objects.new('Cube', me_cube_011)
ob_cube_006 = bpy.data.objects.new('Cube.006', me_cube_012)
ob_cube_007 = bpy.data.objects.new('Cube.007', me_cube_013)
ob_cube_008 = bpy.data.objects.new('Cube.008', me_cube_014)
ob_cube_009 = bpy.data.objects.new('Cube.009', me_cube_015)
ob_cube_010 = bpy.data.objects.new('Cube.010', me_cube_016)
ob_cone = bpy.data.objects.new('Cone', me_cone)

# ---- transforms, parenting, visibility, modifiers, constraints
ob_cylinder.location = (0.0, 0.0, 0.0)
ob_cylinder.lineart.crease_threshold = 0.0
ob_cube_001.location = (-1.329, 0.7463, 10.04)
ob_cube_001.scale = (0.05519, 0.05562, 0.2113)
ob_cube_001.lineart.crease_threshold = 0.0
ob_cube_002.location = (-0.001013, -0.01543, 10.04)
ob_cube_002.scale = (0.05519, 0.05562, 0.2113)
ob_cube_002.lineart.crease_threshold = 0.0
ob_cube_000.location = (-1.329, 2.231, 10.04)
ob_cube_000.scale = (0.05519, 0.05562, 0.2113)
ob_cube_000.lineart.crease_threshold = 0.0
ob_cube_003.location = (1.323, 2.231, 10.04)
ob_cube_003.scale = (0.05519, 0.05562, 0.2113)
ob_cube_003.lineart.crease_threshold = 0.0
ob_cube_004.location = (1.323, 0.7532, 10.04)
ob_cube_004.scale = (0.05519, 0.05562, 0.2113)
ob_cube_004.lineart.crease_threshold = 0.0
ob_cube_005.location = (-0.001013, 2.991, 10.04)
ob_cube_005.scale = (0.05519, 0.05562, 0.2113)
ob_cube_005.lineart.crease_threshold = 0.0
ob_torus.location = (-0.01992, 0.0, 10.12)
ob_torus.rotation_euler = (0.0, -0.0, -0.5339)
ob_torus.scale = (1.408, 1.408, 0.2907)
ob_torus.lineart.crease_threshold = 0.0
ob_cube.location = (-0.7169, -0.3816, 10.62)
ob_cube.scale = (0.05016, 0.0525, 0.6407)
ob_cube.lineart.crease_threshold = 0.0
ob_cube_006.location = (-0.7169, 0.3775, 10.62)
ob_cube_006.scale = (0.05016, 0.0525, 0.6407)
ob_cube_006.lineart.crease_threshold = 0.0
ob_cube_007.location = (0.7051, 0.3775, 10.62)
ob_cube_007.scale = (0.05016, 0.0525, 0.6407)
ob_cube_007.lineart.crease_threshold = 0.0
ob_cube_008.location = (0.7051, -0.385, 10.62)
ob_cube_008.scale = (0.05016, 0.0525, 0.6407)
ob_cube_008.lineart.crease_threshold = 0.0
ob_cube_009.location = (-0.003364, -0.8231, 10.62)
ob_cube_009.scale = (0.05016, 0.0525, 0.6407)
ob_cube_009.lineart.crease_threshold = 0.0
ob_cube_010.location = (-0.003364, 0.8159, 10.62)
ob_cube_010.scale = (0.05016, 0.0525, 0.6407)
ob_cube_010.lineart.crease_threshold = 0.0
ob_cone.location = (0.0, 0.0, 12.22)
ob_cone.scale = (1.252, 1.252, 1.0)
ob_cone.lineart.crease_threshold = 0.0

# ---- collection membership
col_collection.objects.link(ob_cylinder)
col_collection.objects.link(ob_cube_001)
col_collection.objects.link(ob_cube_002)
col_collection.objects.link(ob_cube_000)
col_collection.objects.link(ob_cube_003)
col_collection.objects.link(ob_cube_004)
col_collection.objects.link(ob_cube_005)
col_collection.objects.link(ob_torus)
col_collection.objects.link(ob_cube)
col_collection.objects.link(ob_cube_006)
col_collection.objects.link(ob_cube_007)
col_collection.objects.link(ob_cube_008)
col_collection.objects.link(ob_cube_009)
col_collection.objects.link(ob_cube_010)
col_collection.objects.link(ob_cone)

# ---- scene / render settings (as saved in the file)
scene.frame_start = 1; scene.frame_end = 250; scene.frame_set(1)
scene.render.engine = 'BLENDER_EEVEE_NEXT'
scene.cycles.use_denoising = False
scene.cycles.samples = 128
scene.cycles.sampling_pattern = 'TABULATED_SOBOL'
scene.cycles.use_adaptive_sampling = False
scene.cycles.use_light_tree = False
scene.view_settings.view_transform = 'Filmic'
bpy.context.view_layer.update()

# ---- added for rendering (the .blend has no active camera and no usable light): camera, sun
cam_auto = bpy.data.cameras.new('AutoCamera')
cam_auto.lens = 50.0
cam_auto.sensor_width = 36.0
cam_auto.clip_end = 1000.0
ob_auto_camera = bpy.data.objects.new('AutoCamera', cam_auto)
scene.collection.objects.link(ob_auto_camera)
ob_auto_camera.location = (14.5687, -17.4845, 17.7684)
ob_auto_camera.rotation_euler = (1.09748, -7.21219e-08, 0.694738)
scene.camera = ob_auto_camera
light_auto_sun = bpy.data.lights.new('AutoSun', 'SUN')
light_auto_sun.energy = 3.0
light_auto_sun.angle = 0.0523599
ob_auto_sun = bpy.data.objects.new('AutoSun', light_auto_sun)
scene.collection.objects.link(ob_auto_sun)
ob_auto_sun.rotation_euler = (0.872665, 0.174533, 0.523599)
bpy.context.view_layer.update()
